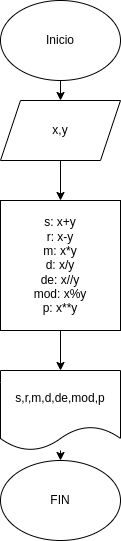

The diagram above was exported from draw.io. Its source (the exported page's mxGraphModel, read from the mxfile embedded in the PNG):
<mxGraphModel dx="619" dy="546" grid="1" gridSize="10" guides="1" tooltips="1" connect="1" arrows="1" fold="1" page="1" pageScale="1" pageWidth="1654" pageHeight="2336" math="0" shadow="0">
  <root>
    <mxCell id="0" />
    <mxCell id="1" parent="0" />
    <mxCell id="4" value="" style="edgeStyle=none;html=1;" edge="1" parent="1" source="2" target="3">
      <mxGeometry relative="1" as="geometry" />
    </mxCell>
    <mxCell id="2" value="Inicio" style="ellipse;whiteSpace=wrap;html=1;" vertex="1" parent="1">
      <mxGeometry x="390" y="60" width="120" height="80" as="geometry" />
    </mxCell>
    <mxCell id="6" value="" style="edgeStyle=none;html=1;" edge="1" parent="1" source="3" target="5">
      <mxGeometry relative="1" as="geometry" />
    </mxCell>
    <mxCell id="3" value="x,y" style="shape=parallelogram;perimeter=parallelogramPerimeter;whiteSpace=wrap;html=1;fixedSize=1;" vertex="1" parent="1">
      <mxGeometry x="390" y="160" width="120" height="60" as="geometry" />
    </mxCell>
    <mxCell id="9" value="" style="edgeStyle=none;html=1;" edge="1" parent="1" source="5" target="8">
      <mxGeometry relative="1" as="geometry" />
    </mxCell>
    <mxCell id="5" value="s: x+y&lt;br&gt;r: x-y&lt;br&gt;m: x*y&lt;br&gt;d: x/y&lt;br&gt;de: x//y&lt;br&gt;mod: x%y&lt;br&gt;p: x**y" style="rounded=0;whiteSpace=wrap;html=1;" vertex="1" parent="1">
      <mxGeometry x="390" y="260" width="120" height="130" as="geometry" />
    </mxCell>
    <mxCell id="11" value="" style="edgeStyle=none;html=1;" edge="1" parent="1" source="8" target="10">
      <mxGeometry relative="1" as="geometry" />
    </mxCell>
    <mxCell id="8" value="s,r,m,d,de,mod,p" style="shape=document;whiteSpace=wrap;html=1;boundedLbl=1;" vertex="1" parent="1">
      <mxGeometry x="390" y="430" width="120" height="80" as="geometry" />
    </mxCell>
    <mxCell id="10" value="FIN&lt;br&gt;" style="ellipse;whiteSpace=wrap;html=1;" vertex="1" parent="1">
      <mxGeometry x="390" y="520" width="120" height="80" as="geometry" />
    </mxCell>
  </root>
</mxGraphModel>